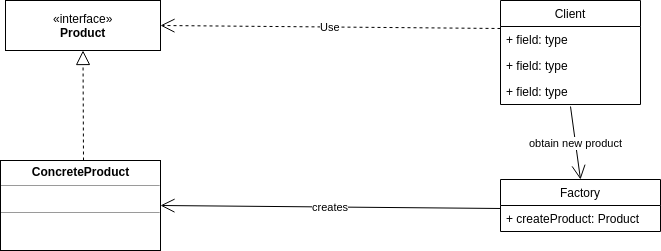

The diagram above was exported from draw.io. Its source (the exported page's mxGraphModel, read from the mxfile embedded in the PNG):
<mxGraphModel dx="868" dy="506" grid="1" gridSize="10" guides="1" tooltips="1" connect="1" arrows="1" fold="1" page="1" pageScale="1" pageWidth="850" pageHeight="1100" math="0" shadow="0">
  <root>
    <mxCell id="0" />
    <mxCell id="1" parent="0" />
    <mxCell id="Qt1zuaHzGbEqb0cUENfY-1" value="«interface»&lt;br&gt;&lt;b&gt;Product&lt;/b&gt;" style="html=1;" parent="1" vertex="1">
      <mxGeometry x="45" y="40" width="155" height="50" as="geometry" />
    </mxCell>
    <mxCell id="Qt1zuaHzGbEqb0cUENfY-2" value="Factory" style="swimlane;fontStyle=0;childLayout=stackLayout;horizontal=1;startSize=26;fillColor=none;horizontalStack=0;resizeParent=1;resizeParentMax=0;resizeLast=0;collapsible=1;marginBottom=0;" parent="1" vertex="1">
      <mxGeometry x="540" y="219" width="160" height="52" as="geometry" />
    </mxCell>
    <mxCell id="Qt1zuaHzGbEqb0cUENfY-3" value="+ createProduct: Product" style="text;strokeColor=none;fillColor=none;align=left;verticalAlign=top;spacingLeft=4;spacingRight=4;overflow=hidden;rotatable=0;points=[[0,0.5],[1,0.5]];portConstraint=eastwest;" parent="Qt1zuaHzGbEqb0cUENfY-2" vertex="1">
      <mxGeometry y="26" width="160" height="26" as="geometry" />
    </mxCell>
    <mxCell id="Qt1zuaHzGbEqb0cUENfY-6" value="&lt;p style=&quot;margin: 0px ; margin-top: 4px ; text-align: center&quot;&gt;&lt;b&gt;ConcreteProduct&lt;/b&gt;&lt;/p&gt;&lt;hr size=&quot;1&quot;&gt;&lt;p style=&quot;margin: 0px ; margin-left: 4px&quot;&gt;&lt;br&gt;&lt;/p&gt;&lt;hr size=&quot;1&quot;&gt;&lt;p style=&quot;margin: 0px ; margin-left: 4px&quot;&gt;&lt;br&gt;&lt;/p&gt;" style="verticalAlign=top;align=left;overflow=fill;fontSize=12;fontFamily=Helvetica;html=1;" parent="1" vertex="1">
      <mxGeometry x="40" y="200" width="160" height="90" as="geometry" />
    </mxCell>
    <mxCell id="Qt1zuaHzGbEqb0cUENfY-7" value="Client" style="swimlane;fontStyle=0;childLayout=stackLayout;horizontal=1;startSize=26;fillColor=none;horizontalStack=0;resizeParent=1;resizeParentMax=0;resizeLast=0;collapsible=1;marginBottom=0;" parent="1" vertex="1">
      <mxGeometry x="540" y="40" width="140" height="104" as="geometry" />
    </mxCell>
    <mxCell id="Qt1zuaHzGbEqb0cUENfY-8" value="+ field: type" style="text;strokeColor=none;fillColor=none;align=left;verticalAlign=top;spacingLeft=4;spacingRight=4;overflow=hidden;rotatable=0;points=[[0,0.5],[1,0.5]];portConstraint=eastwest;" parent="Qt1zuaHzGbEqb0cUENfY-7" vertex="1">
      <mxGeometry y="26" width="140" height="26" as="geometry" />
    </mxCell>
    <mxCell id="Qt1zuaHzGbEqb0cUENfY-9" value="+ field: type" style="text;strokeColor=none;fillColor=none;align=left;verticalAlign=top;spacingLeft=4;spacingRight=4;overflow=hidden;rotatable=0;points=[[0,0.5],[1,0.5]];portConstraint=eastwest;" parent="Qt1zuaHzGbEqb0cUENfY-7" vertex="1">
      <mxGeometry y="52" width="140" height="26" as="geometry" />
    </mxCell>
    <mxCell id="Qt1zuaHzGbEqb0cUENfY-10" value="+ field: type" style="text;strokeColor=none;fillColor=none;align=left;verticalAlign=top;spacingLeft=4;spacingRight=4;overflow=hidden;rotatable=0;points=[[0,0.5],[1,0.5]];portConstraint=eastwest;" parent="Qt1zuaHzGbEqb0cUENfY-7" vertex="1">
      <mxGeometry y="78" width="140" height="26" as="geometry" />
    </mxCell>
    <mxCell id="Qt1zuaHzGbEqb0cUENfY-11" value="" style="endArrow=block;dashed=1;endFill=0;endSize=12;html=1;entryX=0.5;entryY=1;entryDx=0;entryDy=0;" parent="1" target="Qt1zuaHzGbEqb0cUENfY-1" edge="1">
      <mxGeometry width="160" relative="1" as="geometry">
        <mxPoint x="123" y="200" as="sourcePoint" />
        <mxPoint x="210" y="170" as="targetPoint" />
      </mxGeometry>
    </mxCell>
    <mxCell id="Qt1zuaHzGbEqb0cUENfY-13" value="Use" style="endArrow=open;endSize=12;dashed=1;html=1;exitX=0;exitY=0.077;exitDx=0;exitDy=0;exitPerimeter=0;entryX=1;entryY=0.5;entryDx=0;entryDy=0;" parent="1" source="Qt1zuaHzGbEqb0cUENfY-8" target="Qt1zuaHzGbEqb0cUENfY-1" edge="1">
      <mxGeometry width="160" relative="1" as="geometry">
        <mxPoint x="260" y="70" as="sourcePoint" />
        <mxPoint x="420" y="70" as="targetPoint" />
      </mxGeometry>
    </mxCell>
    <mxCell id="Qt1zuaHzGbEqb0cUENfY-14" value="obtain new product" style="endArrow=open;endFill=1;endSize=12;html=1;exitX=0.5;exitY=1.077;exitDx=0;exitDy=0;exitPerimeter=0;entryX=0.5;entryY=0;entryDx=0;entryDy=0;" parent="1" source="Qt1zuaHzGbEqb0cUENfY-10" target="Qt1zuaHzGbEqb0cUENfY-2" edge="1">
      <mxGeometry width="160" relative="1" as="geometry">
        <mxPoint x="520" y="190" as="sourcePoint" />
        <mxPoint x="680" y="190" as="targetPoint" />
      </mxGeometry>
    </mxCell>
    <mxCell id="Qt1zuaHzGbEqb0cUENfY-15" value="creates" style="endArrow=open;endFill=1;endSize=12;html=1;exitX=0;exitY=0.115;exitDx=0;exitDy=0;exitPerimeter=0;entryX=1;entryY=0.5;entryDx=0;entryDy=0;" parent="1" source="Qt1zuaHzGbEqb0cUENfY-3" target="Qt1zuaHzGbEqb0cUENfY-6" edge="1">
      <mxGeometry width="160" relative="1" as="geometry">
        <mxPoint x="290" y="244" as="sourcePoint" />
        <mxPoint x="450" y="244" as="targetPoint" />
      </mxGeometry>
    </mxCell>
  </root>
</mxGraphModel>